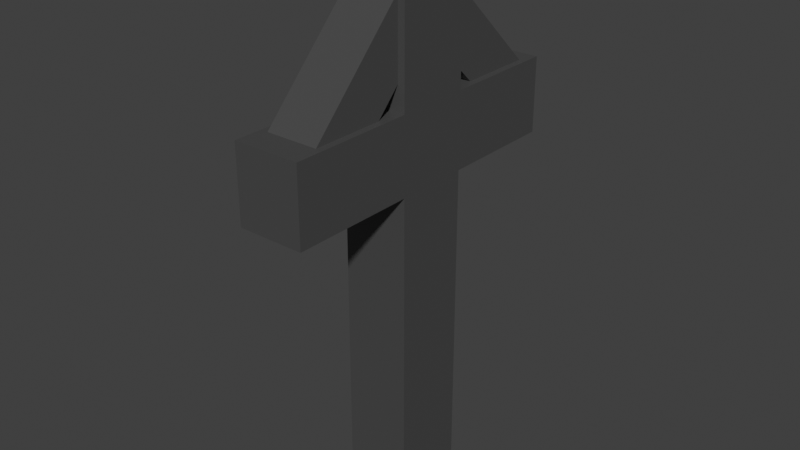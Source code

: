 # Source: grave_stone_cross_2_simpler.blend  (saved by Blender 3.0.42; exported with 4.5.12 LTS)
import bpy
from mathutils import Matrix  # noqa: F401  (used for matrix-valued properties, if any)

bpy.ops.wm.read_factory_settings(use_empty=True)
scene = bpy.context.scene
scene.name = 'Scene'

# ---- collections
col_collection = bpy.data.collections.new('Collection'); scene.collection.children.link(col_collection)

# ---- materials (node trees are filled in below, after node groups)
mat_gray = bpy.data.materials.new('GRAY')
mat_gray.alpha_threshold = 0.0
mat_gray.use_transparent_shadow = False
mat_gray.line_color = (0.0, 0.0, 0.0, 1.0)

# ---- material node trees
mat_gray.use_nodes = True; mat_gray.node_tree.nodes.clear()
_N = mat_gray.node_tree.nodes; _L = mat_gray.node_tree.links
n0 = _N.new('ShaderNodeOutputMaterial'); n0.name = 'Material Output'; n0.location = (300, 300)
n1 = _N.new('ShaderNodeBsdfPrincipled'); n1.name = 'Principled BSDF'; n1.location = (10, 300)
n1.distribution = 'GGX'
n1.subsurface_method = 'RANDOM_WALK_SKIN'
n1.inputs[0].default_value = (0.06778, 0.06778, 0.06778, 1.0)
n1.inputs[2].default_value = 0.4
n1.inputs[3].default_value = 1.45
n1.inputs[27].default_value = (0.0, 0.0, 0.0, 1.0)
n1.inputs[28].default_value = 1.0
_L.new(n1.outputs[0], n0.inputs[0])
n0.is_active_output = True

# ---- world
world_world = bpy.data.worlds.new('World'); scene.world = world_world
world_world.use_nodes = True; world_world.node_tree.nodes.clear()
_N = world_world.node_tree.nodes; _L = world_world.node_tree.links
n0 = _N.new('ShaderNodeOutputWorld'); n0.name = 'World Output'; n0.location = (300, 300)
n1 = _N.new('ShaderNodeBackground'); n1.name = 'Background'; n1.location = (10, 300)
n1.inputs[0].default_value = (0.05088, 0.05088, 0.05088, 1.0)
_L.new(n1.outputs[0], n0.inputs[0])
n0.is_active_output = True
world_world.color = (0.05088, 0.05088, 0.05088)
world_world.use_sun_shadow = False
world_world.sun_shadow_jitter_overblur = 0.0

# ---- meshes
me_cube_001 = bpy.data.meshes.new('Cube.001')
me_cube_001.from_pydata([(0.7435, -0.8246, 4.126), (0.7435, -0.8246, 5.828), (0.7435, 0.8777, 4.126), (0.7435, 0.8777, 5.828), (-0.7553, -0.8246, 4.126), (-0.7553, -0.8246, 5.828), (-0.7553, 0.8777, 4.126), (-0.7553, 0.8777, 5.828), (0.7435, -0.8246, 5.828), (0.7435, 0.8777, 5.828), (-0.7553, 0.8777, 5.828), (-0.7553, -0.8246, 5.828), (0.7435, -0.8246, 5.828), (0.7435, 0.8777, 5.828), (-0.7553, 0.8777, 5.828), (-0.7553, -0.8246, 5.828), (0.7435, -0.8246, 5.828), (0.7435, 0.8777, 5.828), (-0.7553, 0.8777, 5.828), (-0.7553, -0.8246, 5.828), (0.7435, -0.8246, 8.922), (0.7435, 0.8777, 8.922), (-0.7553, 0.8777, 8.922), (-0.7553, -0.8246, 8.922), (0.7435, -3.635, 4.126), (0.7435, -3.635, 5.828), (-0.7553, -3.635, 5.828), (-0.7553, -3.635, 4.126), (0.7435, 3.527, 5.828), (0.7435, 3.527, 4.126), (-0.7553, 3.527, 4.126), (-0.7553, 3.527, 5.828), (0.7435, 0.8777, -2.893), (0.7435, -0.8246, -2.893), (-0.7553, 0.8777, -2.893), (-0.7553, -0.8246, -2.893)], [], [(0, 1, 3, 2), (6, 2, 29, 30), (6, 7, 5, 4), (5, 1, 25, 26), (4, 0, 33, 35), (3, 1, 8, 9), (8, 11, 15, 12), (1, 5, 11, 8), (7, 3, 9, 10), (5, 7, 10, 11), (15, 14, 18, 19), (10, 9, 13, 14), (11, 10, 14, 15), (9, 8, 12, 13), (16, 19, 23, 20), (13, 12, 16, 17), (12, 15, 19, 16), (14, 13, 17, 18), (22, 21, 20, 23), (18, 17, 21, 22), (19, 18, 22, 23), (17, 16, 20, 21), (27, 26, 25, 24), (4, 5, 26, 27), (1, 0, 24, 25), (0, 4, 27, 24), (29, 28, 31, 30), (3, 7, 31, 28), (2, 3, 28, 29), (7, 6, 30, 31), (32, 34, 35, 33), (2, 6, 34, 32), (0, 2, 32, 33), (6, 4, 35, 34)])
_uv = me_cube_001.uv_layers.new(name='UVMap')
_uv.uv.foreach_set('vector', [0.375, 0.0, 0.625, 0.0, 0.625, 0.25, 0.375, 0.25, 0.375, 0.5, 0.125, 0.5, 0.125, 0.5, 0.375, 0.5, 0.375, 0.5, 0.625, 0.5, 0.625, 0.75, 0.375, 0.75, 0.625, 0.75, 0.625, 1.0, 0.625, 1.0, 0.625, 0.75, 0.375, 0.75, 0.125, 0.75, 0.125, 0.75, 0.375, 0.75, 0.625, 0.25, 0.625, 0.0, 0.625, 0.0, 0.625, 0.25, 0.625, 1.0, 0.625, 0.75, 0.625, 0.75, 0.625, 1.0, 0.625, 1.0, 0.625, 0.75, 0.625, 0.75, 0.625, 1.0, 0.625, 0.5, 0.625, 0.25, 0.625, 0.25, 0.625, 0.5, 0.625, 0.75, 0.625, 0.5, 0.625, 0.5, 0.625, 0.75, 0.625, 0.75, 0.625, 0.5, 0.625, 0.5, 0.625, 0.75, 0.625, 0.5, 0.625, 0.25, 0.625, 0.25, 0.625, 0.5, 0.625, 0.75, 0.625, 0.5, 0.625, 0.5, 0.625, 0.75, 0.625, 0.25, 0.625, 0.0, 0.625, 0.0, 0.625, 0.25, 0.625, 1.0, 0.625, 0.75, 0.625, 0.75, 0.625, 1.0, 0.625, 0.25, 0.625, 0.0, 0.625, 0.0, 0.625, 0.25, 0.625, 1.0, 0.625, 0.75, 0.625, 0.75, 0.625, 1.0, 0.625, 0.5, 0.625, 0.25, 0.625, 0.25, 0.625, 0.5, 0.625, 0.5, 0.875, 0.5, 0.875, 0.75, 0.625, 0.75, 0.625, 0.5, 0.625, 0.25, 0.625, 0.25, 0.625, 0.5, 0.625, 0.75, 0.625, 0.5, 0.625, 0.5, 0.625, 0.75, 0.625, 0.25, 0.625, 0.0, 0.625, 0.0, 0.625, 0.25, 0.375, 0.75, 0.625, 0.75, 0.625, 1.0, 0.375, 1.0, 0.375, 0.75, 0.625, 0.75, 0.625, 0.75, 0.375, 0.75, 0.625, 0.0, 0.375, 0.0, 0.375, 0.0, 0.625, 0.0, 0.125, 0.75, 0.375, 0.75, 0.375, 0.75, 0.125, 0.75, 0.375, 0.25, 0.625, 0.25, 0.625, 0.5, 0.375, 0.5, 0.625, 0.25, 0.625, 0.5, 0.625, 0.5, 0.625, 0.25, 0.375, 0.25, 0.625, 0.25, 0.625, 0.25, 0.375, 0.25, 0.625, 0.5, 0.375, 0.5, 0.375, 0.5, 0.625, 0.5, 0.125, 0.5, 0.375, 0.5, 0.375, 0.75, 0.125, 0.75, 0.125, 0.5, 0.375, 0.5, 0.375, 0.5, 0.125, 0.5, 0.375, 0.0, 0.375, 0.25, 0.375, 0.25, 0.375, 0.0, 0.375, 0.5, 0.375, 0.75, 0.375, 0.75, 0.375, 0.5])
me_cube_001.materials.append(mat_gray)
me_cube_001.use_remesh_fix_poles = True
me_cube_001.use_remesh_preserve_attributes = False
me_cube_001.update()
me_cube = bpy.data.meshes.new('Cube')
me_cube.from_pydata([(-1.0, -1.0, -1.0), (-1.0, -1.0, 1.0), (-1.0, 1.0, -1.0), (-1.0, 1.0, 1.0), (1.0, -1.0, -1.0), (1.0, -1.0, 1.0), (1.0, 1.0, -1.0), (1.0, 1.0, 1.0)], [], [(0, 1, 3, 2), (2, 3, 7, 6), (6, 7, 5, 4), (4, 5, 1, 0), (2, 6, 4, 0), (7, 3, 1, 5)])
_uv = me_cube.uv_layers.new(name='UVMap')
_uv.uv.foreach_set('vector', [0.375, 0.0, 0.625, 0.0, 0.625, 0.25, 0.375, 0.25, 0.375, 0.25, 0.625, 0.25, 0.625, 0.5, 0.375, 0.5, 0.375, 0.5, 0.625, 0.5, 0.625, 0.75, 0.375, 0.75, 0.375, 0.75, 0.625, 0.75, 0.625, 1.0, 0.375, 1.0, 0.125, 0.5, 0.375, 0.5, 0.375, 0.75, 0.125, 0.75, 0.625, 0.5, 0.875, 0.5, 0.875, 0.75, 0.625, 0.75])
me_cube.materials.append(mat_gray)
me_cube.use_remesh_fix_poles = True
me_cube.use_remesh_preserve_attributes = False
me_cube.update()
me_cube_003 = bpy.data.meshes.new('Cube.003')
me_cube_003.from_pydata([(-1.0, -1.0, -1.0), (-1.0, -1.0, 1.0), (-1.0, 1.0, -1.0), (-1.0, 1.0, 1.0), (1.0, -1.0, -1.0), (1.0, -1.0, 1.0), (1.0, 1.0, -1.0), (1.0, 1.0, 1.0)], [], [(0, 1, 3, 2), (2, 3, 7, 6), (6, 7, 5, 4), (4, 5, 1, 0), (2, 6, 4, 0), (7, 3, 1, 5)])
_uv = me_cube_003.uv_layers.new(name='UVMap')
_uv.uv.foreach_set('vector', [0.375, 0.0, 0.625, 0.0, 0.625, 0.25, 0.375, 0.25, 0.375, 0.25, 0.625, 0.25, 0.625, 0.5, 0.375, 0.5, 0.375, 0.5, 0.625, 0.5, 0.625, 0.75, 0.375, 0.75, 0.375, 0.75, 0.625, 0.75, 0.625, 1.0, 0.375, 1.0, 0.125, 0.5, 0.375, 0.5, 0.375, 0.75, 0.125, 0.75, 0.625, 0.5, 0.875, 0.5, 0.875, 0.75, 0.625, 0.75])
me_cube_003.materials.append(mat_gray)
me_cube_003.use_remesh_fix_poles = True
me_cube_003.use_remesh_preserve_attributes = False
me_cube_003.update()

# ---- objects
ob_cube_001 = bpy.data.objects.new('Cube.001', me_cube_001)
ob_cube = bpy.data.objects.new('Cube', me_cube)
ob_cube_002 = bpy.data.objects.new('Cube.002', me_cube_003)

# ---- transforms, parenting, visibility, modifiers, constraints
ob_cube_001.location = (0.0, 0.0, 0.0)
ob_cube.location = (0.0, -1.342, 6.703)
ob_cube.rotation_euler = (-0.7674, -0.0, 0.0)
ob_cube.scale = (0.5897, 0.5897, 1.904)
ob_cube_002.location = (0.0, 1.337, 6.703)
ob_cube_002.rotation_euler = (-2.334, -0.0, 0.0)
ob_cube_002.scale = (0.5897, 0.5897, 1.904)

# ---- collection membership
col_collection.objects.link(ob_cube_001)
col_collection.objects.link(ob_cube)
col_collection.objects.link(ob_cube_002)

# ---- scene / render settings (as saved in the file)
scene.frame_start = 1; scene.frame_end = 250; scene.frame_set(1)
scene.render.engine = 'BLENDER_EEVEE_NEXT'
scene.cycles.sampling_pattern = 'TABULATED_SOBOL'
scene.cycles.use_light_tree = False
scene.view_settings.view_transform = 'Standard'
bpy.context.view_layer.update()

# ---- added for rendering (the .blend has no active camera and no usable light): camera, sun
cam_auto = bpy.data.cameras.new('AutoCamera')
cam_auto.lens = 50.0
cam_auto.sensor_width = 36.0
cam_auto.clip_end = 1000.0
ob_auto_camera = bpy.data.objects.new('AutoCamera', cam_auto)
scene.collection.objects.link(ob_auto_camera)
ob_auto_camera.location = (12.8523, -15.484, 13.301)
ob_auto_camera.rotation_euler = (1.09748, -7.21219e-08, 0.694738)
scene.camera = ob_auto_camera
light_auto_sun = bpy.data.lights.new('AutoSun', 'SUN')
light_auto_sun.energy = 3.0
light_auto_sun.angle = 0.0523599
ob_auto_sun = bpy.data.objects.new('AutoSun', light_auto_sun)
scene.collection.objects.link(ob_auto_sun)
ob_auto_sun.rotation_euler = (0.872665, 0.174533, 0.523599)
bpy.context.view_layer.update()
